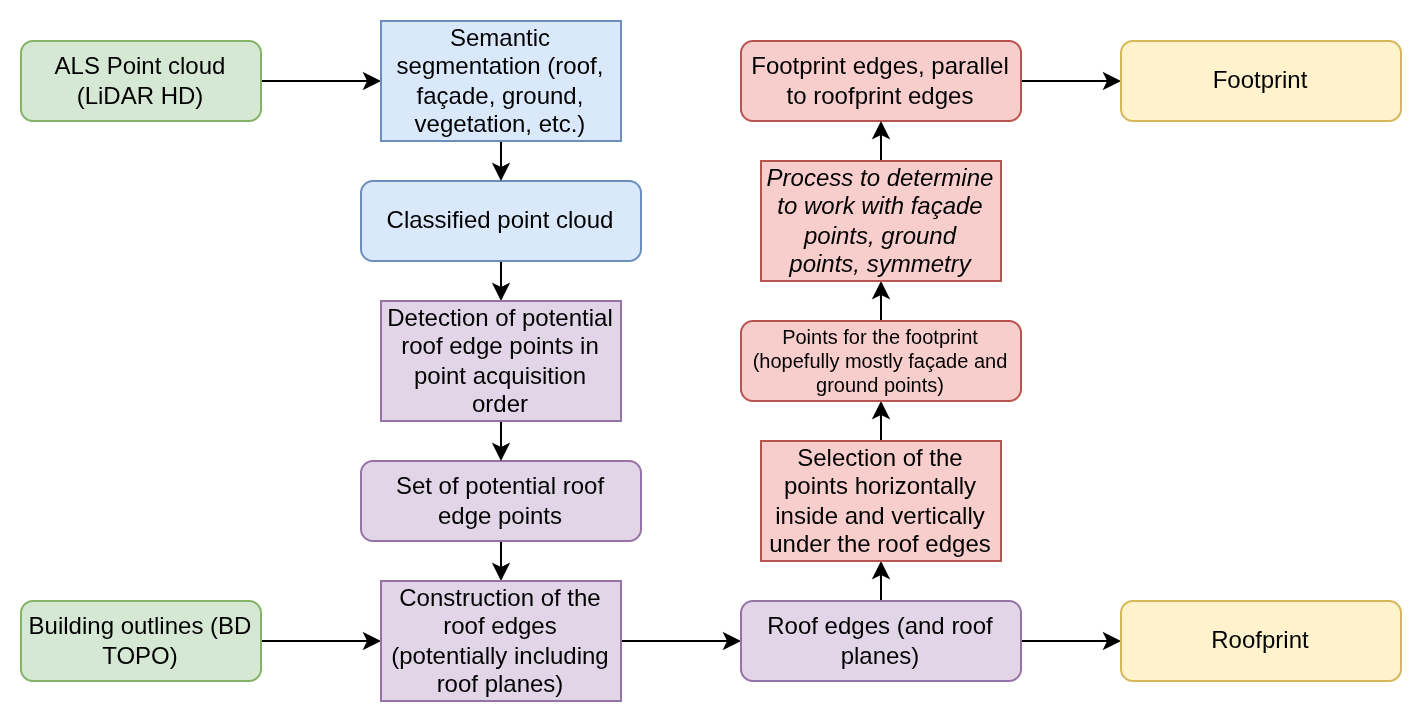

The diagram above was exported from draw.io. Its source (the exported page's mxGraphModel, read from the mxfile embedded in the PNG):
<mxGraphModel dx="983" dy="603" grid="1" gridSize="10" guides="1" tooltips="1" connect="1" arrows="1" fold="1" page="1" pageScale="1" pageWidth="827" pageHeight="1169" math="0" shadow="0">
  <root>
    <mxCell id="0" />
    <mxCell id="1" parent="0" />
    <mxCell id="OZPZYHibjh83aqbf0Ur9-27" edge="1" parent="1" source="OZPZYHibjh83aqbf0Ur9-1" style="edgeStyle=orthogonalEdgeStyle;rounded=0;orthogonalLoop=1;jettySize=auto;html=1;exitX=1;exitY=0.5;exitDx=0;exitDy=0;entryX=0;entryY=0.5;entryDx=0;entryDy=0;" target="OZPZYHibjh83aqbf0Ur9-4">
      <mxGeometry relative="1" as="geometry" />
    </mxCell>
    <mxCell id="OZPZYHibjh83aqbf0Ur9-1" parent="1" style="rounded=1;whiteSpace=wrap;html=1;spacing=4;fillColor=#d5e8d4;strokeColor=#82b366;" value="ALS Point cloud (LiDAR HD)" vertex="1">
      <mxGeometry height="40" width="120" x="60" y="200" as="geometry" />
    </mxCell>
    <mxCell id="OZPZYHibjh83aqbf0Ur9-13" edge="1" parent="1" source="OZPZYHibjh83aqbf0Ur9-2" style="edgeStyle=orthogonalEdgeStyle;rounded=0;orthogonalLoop=1;jettySize=auto;html=1;exitX=0.5;exitY=1;exitDx=0;exitDy=0;entryX=0.5;entryY=0;entryDx=0;entryDy=0;" target="OZPZYHibjh83aqbf0Ur9-6">
      <mxGeometry relative="1" as="geometry" />
    </mxCell>
    <mxCell id="OZPZYHibjh83aqbf0Ur9-2" parent="1" style="rounded=1;whiteSpace=wrap;html=1;spacing=4;fillColor=#dae8fc;strokeColor=#6c8ebf;" value="Classified point cloud" vertex="1">
      <mxGeometry height="40" width="140" x="230" y="270" as="geometry" />
    </mxCell>
    <mxCell id="OZPZYHibjh83aqbf0Ur9-28" edge="1" parent="1" source="OZPZYHibjh83aqbf0Ur9-3" style="edgeStyle=orthogonalEdgeStyle;rounded=0;orthogonalLoop=1;jettySize=auto;html=1;exitX=1;exitY=0.5;exitDx=0;exitDy=0;entryX=0;entryY=0.5;entryDx=0;entryDy=0;" target="OZPZYHibjh83aqbf0Ur9-7">
      <mxGeometry relative="1" as="geometry" />
    </mxCell>
    <mxCell id="OZPZYHibjh83aqbf0Ur9-3" parent="1" style="rounded=1;whiteSpace=wrap;html=1;spacing=4;fillColor=#d5e8d4;strokeColor=#82b366;" value="Building outlines (BD TOPO)" vertex="1">
      <mxGeometry height="40" width="120" x="60" y="480" as="geometry" />
    </mxCell>
    <mxCell id="OZPZYHibjh83aqbf0Ur9-12" edge="1" parent="1" source="OZPZYHibjh83aqbf0Ur9-4" style="edgeStyle=orthogonalEdgeStyle;rounded=0;orthogonalLoop=1;jettySize=auto;html=1;exitX=0.5;exitY=1;exitDx=0;exitDy=0;entryX=0.5;entryY=0;entryDx=0;entryDy=0;" target="OZPZYHibjh83aqbf0Ur9-2">
      <mxGeometry relative="1" as="geometry" />
    </mxCell>
    <mxCell id="OZPZYHibjh83aqbf0Ur9-4" parent="1" style="rounded=0;whiteSpace=wrap;html=1;spacing=4;fillColor=#dae8fc;strokeColor=#6c8ebf;" value="&lt;span style=&quot;font-family: Helvetica; font-size: 12px; font-style: normal; font-variant-ligatures: normal; font-variant-caps: normal; font-weight: 400; letter-spacing: normal; orphans: 2; text-align: center; text-indent: 0px; text-transform: none; widows: 2; word-spacing: 0px; -webkit-text-stroke-width: 0px; white-space: normal; text-decoration-thickness: initial; text-decoration-style: initial; text-decoration-color: initial; float: none; display: inline !important;&quot;&gt;&lt;font style=&quot;color: rgb(0, 0, 0);&quot;&gt;Semantic segmentation (roof, façade, ground, vegetation, etc.)&lt;/font&gt;&lt;/span&gt;" vertex="1">
      <mxGeometry height="60" width="120" x="240" y="190" as="geometry" />
    </mxCell>
    <mxCell id="OZPZYHibjh83aqbf0Ur9-29" edge="1" parent="1" source="OZPZYHibjh83aqbf0Ur9-5" style="edgeStyle=orthogonalEdgeStyle;rounded=0;orthogonalLoop=1;jettySize=auto;html=1;exitX=0.5;exitY=1;exitDx=0;exitDy=0;entryX=0.5;entryY=0;entryDx=0;entryDy=0;" target="OZPZYHibjh83aqbf0Ur9-7">
      <mxGeometry relative="1" as="geometry" />
    </mxCell>
    <mxCell id="OZPZYHibjh83aqbf0Ur9-5" parent="1" style="rounded=1;whiteSpace=wrap;html=1;spacing=4;fillColor=#e1d5e7;strokeColor=#9673a6;" value="Set of potential roof edge points" vertex="1">
      <mxGeometry height="40" width="140" x="230" y="410" as="geometry" />
    </mxCell>
    <mxCell id="OZPZYHibjh83aqbf0Ur9-14" edge="1" parent="1" source="OZPZYHibjh83aqbf0Ur9-6" style="edgeStyle=orthogonalEdgeStyle;rounded=0;orthogonalLoop=1;jettySize=auto;html=1;exitX=0.5;exitY=1;exitDx=0;exitDy=0;entryX=0.5;entryY=0;entryDx=0;entryDy=0;" target="OZPZYHibjh83aqbf0Ur9-5">
      <mxGeometry relative="1" as="geometry" />
    </mxCell>
    <mxCell id="OZPZYHibjh83aqbf0Ur9-6" parent="1" style="rounded=0;whiteSpace=wrap;html=1;spacing=4;fillColor=#e1d5e7;strokeColor=#9673a6;" value="Detection of potential roof edge points in point acquisition order" vertex="1">
      <mxGeometry height="60" width="120" x="240" y="330" as="geometry" />
    </mxCell>
    <mxCell id="OZPZYHibjh83aqbf0Ur9-32" edge="1" parent="1" source="OZPZYHibjh83aqbf0Ur9-7" style="edgeStyle=orthogonalEdgeStyle;rounded=0;orthogonalLoop=1;jettySize=auto;html=1;exitX=1;exitY=0.5;exitDx=0;exitDy=0;entryX=0;entryY=0.5;entryDx=0;entryDy=0;" target="OZPZYHibjh83aqbf0Ur9-8">
      <mxGeometry relative="1" as="geometry" />
    </mxCell>
    <mxCell id="OZPZYHibjh83aqbf0Ur9-7" parent="1" style="rounded=0;whiteSpace=wrap;html=1;spacing=4;fillColor=#e1d5e7;strokeColor=#9673a6;" value="Construction of the roof edges (potentially including roof planes)" vertex="1">
      <mxGeometry height="60" width="120" x="240" y="470" as="geometry" />
    </mxCell>
    <mxCell id="OZPZYHibjh83aqbf0Ur9-33" edge="1" parent="1" source="OZPZYHibjh83aqbf0Ur9-8" style="edgeStyle=orthogonalEdgeStyle;rounded=0;orthogonalLoop=1;jettySize=auto;html=1;exitX=0.5;exitY=0;exitDx=0;exitDy=0;entryX=0.5;entryY=1;entryDx=0;entryDy=0;" target="OZPZYHibjh83aqbf0Ur9-9">
      <mxGeometry relative="1" as="geometry" />
    </mxCell>
    <mxCell id="OZPZYHibjh83aqbf0Ur9-41" edge="1" parent="1" source="OZPZYHibjh83aqbf0Ur9-8" style="edgeStyle=orthogonalEdgeStyle;rounded=0;orthogonalLoop=1;jettySize=auto;html=1;exitX=1;exitY=0.5;exitDx=0;exitDy=0;entryX=0;entryY=0.5;entryDx=0;entryDy=0;" target="OZPZYHibjh83aqbf0Ur9-38">
      <mxGeometry relative="1" as="geometry" />
    </mxCell>
    <mxCell id="OZPZYHibjh83aqbf0Ur9-8" parent="1" style="rounded=1;whiteSpace=wrap;html=1;spacing=4;fillColor=#e1d5e7;strokeColor=#9673a6;" value="Roof edges (and roof planes)" vertex="1">
      <mxGeometry height="40" width="140" x="420" y="480" as="geometry" />
    </mxCell>
    <mxCell id="OZPZYHibjh83aqbf0Ur9-34" edge="1" parent="1" source="OZPZYHibjh83aqbf0Ur9-9" style="edgeStyle=orthogonalEdgeStyle;rounded=0;orthogonalLoop=1;jettySize=auto;html=1;exitX=0.5;exitY=0;exitDx=0;exitDy=0;entryX=0.5;entryY=1;entryDx=0;entryDy=0;" target="OZPZYHibjh83aqbf0Ur9-10">
      <mxGeometry relative="1" as="geometry" />
    </mxCell>
    <mxCell id="OZPZYHibjh83aqbf0Ur9-9" parent="1" style="rounded=0;whiteSpace=wrap;html=1;spacing=4;fillColor=#f8cecc;strokeColor=#b85450;" value="Selection of the points horizontally inside and vertically under the roof edges" vertex="1">
      <mxGeometry height="60" width="120" x="430" y="400" as="geometry" />
    </mxCell>
    <mxCell id="OZPZYHibjh83aqbf0Ur9-35" edge="1" parent="1" source="OZPZYHibjh83aqbf0Ur9-10" style="edgeStyle=orthogonalEdgeStyle;rounded=0;orthogonalLoop=1;jettySize=auto;html=1;exitX=0.5;exitY=0;exitDx=0;exitDy=0;entryX=0.5;entryY=1;entryDx=0;entryDy=0;" target="OZPZYHibjh83aqbf0Ur9-30">
      <mxGeometry relative="1" as="geometry" />
    </mxCell>
    <mxCell id="OZPZYHibjh83aqbf0Ur9-10" parent="1" style="rounded=1;whiteSpace=wrap;html=1;spacing=4;fontSize=10;fillColor=#f8cecc;strokeColor=#b85450;" value="Points for the footprint (hopefully mostly façade and ground points)" vertex="1">
      <mxGeometry height="40" width="140" x="420" y="340" as="geometry" />
    </mxCell>
    <mxCell id="OZPZYHibjh83aqbf0Ur9-40" edge="1" parent="1" source="OZPZYHibjh83aqbf0Ur9-26" style="edgeStyle=orthogonalEdgeStyle;rounded=0;orthogonalLoop=1;jettySize=auto;html=1;exitX=1;exitY=0.5;exitDx=0;exitDy=0;entryX=0;entryY=0.5;entryDx=0;entryDy=0;" target="OZPZYHibjh83aqbf0Ur9-37">
      <mxGeometry relative="1" as="geometry" />
    </mxCell>
    <mxCell id="OZPZYHibjh83aqbf0Ur9-26" parent="1" style="rounded=1;whiteSpace=wrap;html=1;spacing=4;fillColor=#f8cecc;strokeColor=#b85450;" value="Footprint edges, parallel to roofprint edges" vertex="1">
      <mxGeometry height="40" width="140" x="420" y="200" as="geometry" />
    </mxCell>
    <mxCell id="OZPZYHibjh83aqbf0Ur9-36" edge="1" parent="1" source="OZPZYHibjh83aqbf0Ur9-30" style="edgeStyle=orthogonalEdgeStyle;rounded=0;orthogonalLoop=1;jettySize=auto;html=1;exitX=0.5;exitY=0;exitDx=0;exitDy=0;entryX=0.5;entryY=1;entryDx=0;entryDy=0;" target="OZPZYHibjh83aqbf0Ur9-26">
      <mxGeometry relative="1" as="geometry" />
    </mxCell>
    <mxCell id="OZPZYHibjh83aqbf0Ur9-30" parent="1" style="rounded=0;whiteSpace=wrap;html=1;spacing=4;fillColor=#f8cecc;strokeColor=#b85450;" value="&lt;span&gt;&lt;i style=&quot;&quot;&gt;Process to determine to work with façade points, ground points, symmetry&lt;/i&gt;&lt;/span&gt;" vertex="1">
      <mxGeometry height="60" width="120" x="430" y="260" as="geometry" />
    </mxCell>
    <mxCell id="OZPZYHibjh83aqbf0Ur9-37" parent="1" style="rounded=1;whiteSpace=wrap;html=1;spacing=4;fillColor=#fff2cc;strokeColor=#d6b656;" value="Footprint" vertex="1">
      <mxGeometry height="40" width="140" x="610" y="200" as="geometry" />
    </mxCell>
    <mxCell id="OZPZYHibjh83aqbf0Ur9-38" parent="1" style="rounded=1;whiteSpace=wrap;html=1;spacing=4;fillColor=#fff2cc;strokeColor=#d6b656;" value="Roofprint" vertex="1">
      <mxGeometry height="40" width="140" x="610" y="480" as="geometry" />
    </mxCell>
  </root>
</mxGraphModel>